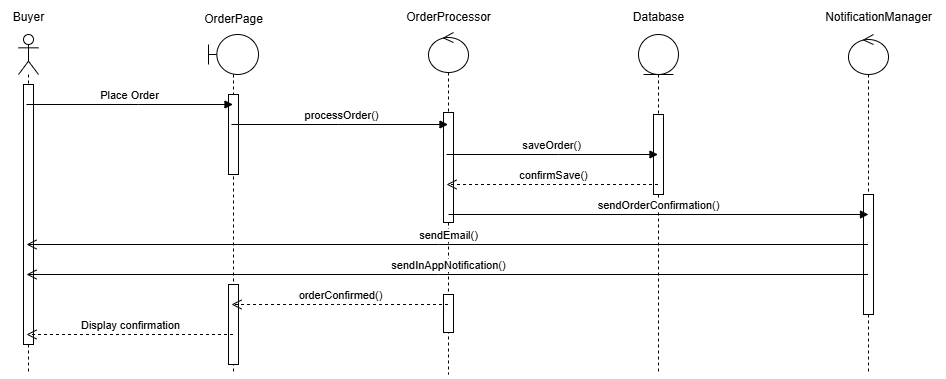

The diagram above was exported from draw.io. Its source (the exported page's mxGraphModel, read from the mxfile embedded in the PNG):
<mxGraphModel dx="1233" dy="1633" grid="1" gridSize="10" guides="1" tooltips="1" connect="1" arrows="1" fold="1" page="1" pageScale="1" pageWidth="827" pageHeight="1169" math="0" shadow="0">
  <root>
    <mxCell id="0" />
    <mxCell id="1" parent="0" />
    <mxCell id="oGrE7AWPp5cDez47FTKj-134" value="" style="shape=umlLifeline;perimeter=lifelinePerimeter;whiteSpace=wrap;html=1;container=1;dropTarget=0;collapsible=0;recursiveResize=0;outlineConnect=0;portConstraint=eastwest;newEdgeStyle={&quot;curved&quot;:0,&quot;rounded&quot;:0};participant=umlActor;" vertex="1" parent="1">
      <mxGeometry x="70" y="140" width="20" height="340" as="geometry" />
    </mxCell>
    <mxCell id="oGrE7AWPp5cDez47FTKj-135" value="" style="html=1;points=[[0,0,0,0,5],[0,1,0,0,-5],[1,0,0,0,5],[1,1,0,0,-5]];perimeter=orthogonalPerimeter;outlineConnect=0;targetShapes=umlLifeline;portConstraint=eastwest;newEdgeStyle={&quot;curved&quot;:0,&quot;rounded&quot;:0};" vertex="1" parent="oGrE7AWPp5cDez47FTKj-134">
      <mxGeometry x="5" y="50" width="10" height="260" as="geometry" />
    </mxCell>
    <mxCell id="oGrE7AWPp5cDez47FTKj-136" value="" style="shape=umlLifeline;perimeter=lifelinePerimeter;whiteSpace=wrap;html=1;container=1;dropTarget=0;collapsible=0;recursiveResize=0;outlineConnect=0;portConstraint=eastwest;newEdgeStyle={&quot;curved&quot;:0,&quot;rounded&quot;:0};participant=umlBoundary;" vertex="1" parent="1">
      <mxGeometry x="260" y="140" width="50" height="340" as="geometry" />
    </mxCell>
    <mxCell id="oGrE7AWPp5cDez47FTKj-137" value="" style="html=1;points=[[0,0,0,0,5],[0,1,0,0,-5],[1,0,0,0,5],[1,1,0,0,-5]];perimeter=orthogonalPerimeter;outlineConnect=0;targetShapes=umlLifeline;portConstraint=eastwest;newEdgeStyle={&quot;curved&quot;:0,&quot;rounded&quot;:0};" vertex="1" parent="oGrE7AWPp5cDez47FTKj-136">
      <mxGeometry x="20" y="60" width="10" height="80" as="geometry" />
    </mxCell>
    <mxCell id="oGrE7AWPp5cDez47FTKj-138" value="" style="html=1;points=[[0,0,0,0,5],[0,1,0,0,-5],[1,0,0,0,5],[1,1,0,0,-5]];perimeter=orthogonalPerimeter;outlineConnect=0;targetShapes=umlLifeline;portConstraint=eastwest;newEdgeStyle={&quot;curved&quot;:0,&quot;rounded&quot;:0};" vertex="1" parent="oGrE7AWPp5cDez47FTKj-136">
      <mxGeometry x="20" y="250" width="10" height="80" as="geometry" />
    </mxCell>
    <mxCell id="oGrE7AWPp5cDez47FTKj-139" value="" style="shape=umlLifeline;perimeter=lifelinePerimeter;whiteSpace=wrap;html=1;container=1;dropTarget=0;collapsible=0;recursiveResize=0;outlineConnect=0;portConstraint=eastwest;newEdgeStyle={&quot;curved&quot;:0,&quot;rounded&quot;:0};participant=umlControl;" vertex="1" parent="1">
      <mxGeometry x="480" y="138" width="40" height="342" as="geometry" />
    </mxCell>
    <mxCell id="oGrE7AWPp5cDez47FTKj-140" value="" style="html=1;points=[[0,0,0,0,5],[0,1,0,0,-5],[1,0,0,0,5],[1,1,0,0,-5]];perimeter=orthogonalPerimeter;outlineConnect=0;targetShapes=umlLifeline;portConstraint=eastwest;newEdgeStyle={&quot;curved&quot;:0,&quot;rounded&quot;:0};" vertex="1" parent="oGrE7AWPp5cDez47FTKj-139">
      <mxGeometry x="15" y="80" width="10" height="110" as="geometry" />
    </mxCell>
    <mxCell id="oGrE7AWPp5cDez47FTKj-141" value="" style="html=1;points=[[0,0,0,0,5],[0,1,0,0,-5],[1,0,0,0,5],[1,1,0,0,-5]];perimeter=orthogonalPerimeter;outlineConnect=0;targetShapes=umlLifeline;portConstraint=eastwest;newEdgeStyle={&quot;curved&quot;:0,&quot;rounded&quot;:0};" vertex="1" parent="oGrE7AWPp5cDez47FTKj-139">
      <mxGeometry x="15" y="262" width="10" height="38" as="geometry" />
    </mxCell>
    <mxCell id="oGrE7AWPp5cDez47FTKj-142" value="" style="shape=umlLifeline;perimeter=lifelinePerimeter;whiteSpace=wrap;html=1;container=1;dropTarget=0;collapsible=0;recursiveResize=0;outlineConnect=0;portConstraint=eastwest;newEdgeStyle={&quot;curved&quot;:0,&quot;rounded&quot;:0};participant=umlEntity;" vertex="1" parent="1">
      <mxGeometry x="690" y="140" width="40" height="340" as="geometry" />
    </mxCell>
    <mxCell id="oGrE7AWPp5cDez47FTKj-143" value="" style="html=1;points=[[0,0,0,0,5],[0,1,0,0,-5],[1,0,0,0,5],[1,1,0,0,-5]];perimeter=orthogonalPerimeter;outlineConnect=0;targetShapes=umlLifeline;portConstraint=eastwest;newEdgeStyle={&quot;curved&quot;:0,&quot;rounded&quot;:0};" vertex="1" parent="oGrE7AWPp5cDez47FTKj-142">
      <mxGeometry x="15" y="80" width="10" height="80" as="geometry" />
    </mxCell>
    <mxCell id="oGrE7AWPp5cDez47FTKj-144" value="" style="shape=umlLifeline;perimeter=lifelinePerimeter;whiteSpace=wrap;html=1;container=1;dropTarget=0;collapsible=0;recursiveResize=0;outlineConnect=0;portConstraint=eastwest;newEdgeStyle={&quot;curved&quot;:0,&quot;rounded&quot;:0};participant=umlControl;" vertex="1" parent="1">
      <mxGeometry x="900" y="140" width="40" height="340" as="geometry" />
    </mxCell>
    <mxCell id="oGrE7AWPp5cDez47FTKj-145" value="" style="html=1;points=[[0,0,0,0,5],[0,1,0,0,-5],[1,0,0,0,5],[1,1,0,0,-5]];perimeter=orthogonalPerimeter;outlineConnect=0;targetShapes=umlLifeline;portConstraint=eastwest;newEdgeStyle={&quot;curved&quot;:0,&quot;rounded&quot;:0};" vertex="1" parent="oGrE7AWPp5cDez47FTKj-144">
      <mxGeometry x="15" y="160" width="10" height="120" as="geometry" />
    </mxCell>
    <mxCell id="oGrE7AWPp5cDez47FTKj-146" value="Buyer" style="text;html=1;align=center;verticalAlign=middle;resizable=0;points=[];autosize=1;strokeColor=none;fillColor=none;" vertex="1" parent="1">
      <mxGeometry x="55" y="108" width="50" height="30" as="geometry" />
    </mxCell>
    <mxCell id="oGrE7AWPp5cDez47FTKj-147" value="OrderPage" style="text;html=1;align=center;verticalAlign=middle;resizable=0;points=[];autosize=1;strokeColor=none;fillColor=none;" vertex="1" parent="1">
      <mxGeometry x="245" y="110" width="80" height="30" as="geometry" />
    </mxCell>
    <mxCell id="oGrE7AWPp5cDez47FTKj-148" value="OrderProcessor" style="text;html=1;align=center;verticalAlign=middle;resizable=0;points=[];autosize=1;strokeColor=none;fillColor=none;" vertex="1" parent="1">
      <mxGeometry x="445" y="108" width="110" height="30" as="geometry" />
    </mxCell>
    <mxCell id="oGrE7AWPp5cDez47FTKj-149" value="Database" style="text;html=1;align=center;verticalAlign=middle;resizable=0;points=[];autosize=1;strokeColor=none;fillColor=none;" vertex="1" parent="1">
      <mxGeometry x="675" y="108" width="70" height="30" as="geometry" />
    </mxCell>
    <mxCell id="oGrE7AWPp5cDez47FTKj-150" value="NotificationManager" style="text;html=1;align=center;verticalAlign=middle;resizable=0;points=[];autosize=1;strokeColor=none;fillColor=none;" vertex="1" parent="1">
      <mxGeometry x="865" y="108" width="130" height="30" as="geometry" />
    </mxCell>
    <mxCell id="oGrE7AWPp5cDez47FTKj-151" value="Place Order" style="html=1;verticalAlign=bottom;endArrow=block;curved=0;rounded=0;" edge="1" parent="1" source="oGrE7AWPp5cDez47FTKj-134" target="oGrE7AWPp5cDez47FTKj-136">
      <mxGeometry width="80" relative="1" as="geometry">
        <mxPoint x="80" y="210" as="sourcePoint" />
        <mxPoint x="160" y="210" as="targetPoint" />
        <Array as="points">
          <mxPoint x="190" y="210" />
        </Array>
      </mxGeometry>
    </mxCell>
    <mxCell id="oGrE7AWPp5cDez47FTKj-152" value="processOrder()" style="html=1;verticalAlign=bottom;endArrow=block;curved=0;rounded=0;" edge="1" parent="1" source="oGrE7AWPp5cDez47FTKj-136" target="oGrE7AWPp5cDez47FTKj-139">
      <mxGeometry x="0.0047" width="80" relative="1" as="geometry">
        <mxPoint x="320" y="240" as="sourcePoint" />
        <mxPoint x="400" y="240" as="targetPoint" />
        <Array as="points">
          <mxPoint x="390" y="230" />
        </Array>
        <mxPoint as="offset" />
      </mxGeometry>
    </mxCell>
    <mxCell id="oGrE7AWPp5cDez47FTKj-153" value="saveOrder()" style="html=1;verticalAlign=bottom;endArrow=block;curved=0;rounded=0;" edge="1" parent="1" source="oGrE7AWPp5cDez47FTKj-139" target="oGrE7AWPp5cDez47FTKj-142">
      <mxGeometry width="80" relative="1" as="geometry">
        <mxPoint x="540" y="250" as="sourcePoint" />
        <mxPoint x="740" y="250" as="targetPoint" />
        <Array as="points">
          <mxPoint x="610" y="260" />
        </Array>
      </mxGeometry>
    </mxCell>
    <mxCell id="oGrE7AWPp5cDez47FTKj-154" value="confirmSave()" style="html=1;verticalAlign=bottom;endArrow=open;dashed=1;endSize=8;curved=0;rounded=0;" edge="1" parent="1" source="oGrE7AWPp5cDez47FTKj-142" target="oGrE7AWPp5cDez47FTKj-139">
      <mxGeometry relative="1" as="geometry">
        <mxPoint x="620" y="320" as="sourcePoint" />
        <mxPoint x="540" y="320" as="targetPoint" />
        <Array as="points">
          <mxPoint x="600" y="290" />
        </Array>
      </mxGeometry>
    </mxCell>
    <mxCell id="oGrE7AWPp5cDez47FTKj-155" value="sendOrderConfirmation()" style="html=1;verticalAlign=bottom;endArrow=block;curved=0;rounded=0;" edge="1" parent="1">
      <mxGeometry width="80" relative="1" as="geometry">
        <mxPoint x="500" y="320" as="sourcePoint" />
        <mxPoint x="920" y="320" as="targetPoint" />
      </mxGeometry>
    </mxCell>
    <mxCell id="oGrE7AWPp5cDez47FTKj-156" value="sendEmail()" style="html=1;verticalAlign=bottom;endArrow=open;endSize=8;curved=0;rounded=0;" edge="1" parent="1" source="oGrE7AWPp5cDez47FTKj-144" target="oGrE7AWPp5cDez47FTKj-134">
      <mxGeometry relative="1" as="geometry">
        <mxPoint x="480" y="340" as="sourcePoint" />
        <mxPoint x="400" y="340" as="targetPoint" />
        <Array as="points">
          <mxPoint x="490" y="350" />
        </Array>
      </mxGeometry>
    </mxCell>
    <mxCell id="oGrE7AWPp5cDez47FTKj-157" value="sendInAppNotification()" style="html=1;verticalAlign=bottom;endArrow=open;endSize=8;curved=0;rounded=0;" edge="1" parent="1" source="oGrE7AWPp5cDez47FTKj-144" target="oGrE7AWPp5cDez47FTKj-134">
      <mxGeometry relative="1" as="geometry">
        <mxPoint x="280" y="380" as="sourcePoint" />
        <mxPoint x="200" y="380" as="targetPoint" />
        <Array as="points">
          <mxPoint x="490" y="380" />
        </Array>
      </mxGeometry>
    </mxCell>
    <mxCell id="oGrE7AWPp5cDez47FTKj-158" value="orderConfirmed()" style="html=1;verticalAlign=bottom;endArrow=open;dashed=1;endSize=8;curved=0;rounded=0;" edge="1" parent="1" source="oGrE7AWPp5cDez47FTKj-139" target="oGrE7AWPp5cDez47FTKj-136">
      <mxGeometry relative="1" as="geometry">
        <mxPoint x="380" y="410" as="sourcePoint" />
        <mxPoint x="300" y="410" as="targetPoint" />
        <Array as="points">
          <mxPoint x="390" y="410" />
        </Array>
      </mxGeometry>
    </mxCell>
    <mxCell id="oGrE7AWPp5cDez47FTKj-159" value="Display confirmation" style="html=1;verticalAlign=bottom;endArrow=open;dashed=1;endSize=8;curved=0;rounded=0;" edge="1" parent="1" source="oGrE7AWPp5cDez47FTKj-136" target="oGrE7AWPp5cDez47FTKj-134">
      <mxGeometry relative="1" as="geometry">
        <mxPoint x="180" y="440" as="sourcePoint" />
        <mxPoint x="100" y="440" as="targetPoint" />
        <Array as="points">
          <mxPoint x="240" y="440" />
          <mxPoint x="180" y="440" />
        </Array>
      </mxGeometry>
    </mxCell>
  </root>
</mxGraphModel>